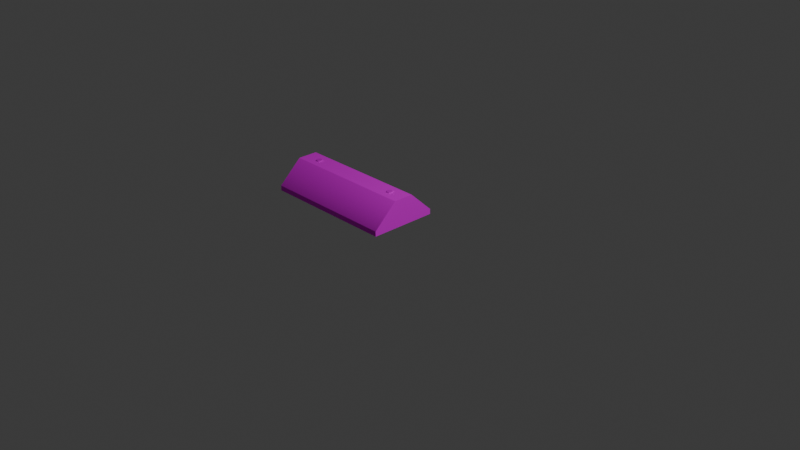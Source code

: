 # Source: speed_bump.blend  (saved by Blender 4.3.34; exported with 4.5.12 LTS)
import bpy
from mathutils import Matrix  # noqa: F401  (used for matrix-valued properties, if any)

bpy.ops.wm.read_factory_settings(use_empty=True)
scene = bpy.context.scene
scene.name = 'Scene'

# ---- collections
col_collection = bpy.data.collections.new('Collection'); scene.collection.children.link(col_collection)

# ---- images (referenced by path relative to the original .blend; pixels are not part of the script)
import os
ASSET_DIR = os.environ.get("B2B_ASSET_DIR", "")  # directory of the original .blend (textures are referenced by path, not embedded)
HERE = os.path.dirname(os.path.abspath(__file__))  # packed textures are extracted next to this script under _unpacked/

def load_image(name, relpath, width, height, colorspace="sRGB"):
    """Load a texture the original file referenced (path relative to the .blend, or extracted next to this script)."""
    p = next((c for c in (os.path.join(HERE, relpath), os.path.join(ASSET_DIR, relpath)) if relpath and os.path.exists(c)), "")
    if p:
        img = bpy.data.images.load(p, check_existing=True)
        img.name = name
    else:  # same state as the original file: an image datablock whose file is absent (Cycles renders it pink)
        img = bpy.data.images.new(name, width, height)
        img.source = "FILE"
        img.filepath = "//" + (relpath or name)
    img.colorspace_settings.name = colorspace
    return img
img_untitled_001 = load_image('Untitled.001', '', 1024, 1024, 'sRGB')
img_19829fdf8954334590777efdaefd1f65_jpg = load_image('19829fdf8954334590777efdaefd1f65.jpg', '19829fdf8954334590777efdaefd1f65.jpg', 1024, 1024, 'sRGB')

# ---- materials (node trees are filled in below, after node groups)
mat_concrete = bpy.data.materials.new('Concrete')
mat_concrete.diffuse_color = (0.588, 0.588, 0.588, 1.0)
mat_concrete.roughness = 0.8586
mat_concrete.specular_intensity = 0.0
mat_concrete.metallic = 1.0
mat_screw = bpy.data.materials.new('Screw')
mat_screw.diffuse_color = (0.588, 0.588, 0.588, 1.0)
mat_screw.roughness = 0.8586
mat_screw.specular_intensity = 0.0
mat_screw.metallic = 1.0

# ---- material node trees
mat_concrete.use_nodes = True; mat_concrete.node_tree.nodes.clear()
_N = mat_concrete.node_tree.nodes; _L = mat_concrete.node_tree.links
n0 = _N.new('ShaderNodeBsdfPrincipled'); n0.name = 'Principled BSDF.001'; n0.location = (636, 747)
n0.inputs[1].default_value = 1.0
n0.inputs[2].default_value = 1.0
n0.inputs[3].default_value = 1.0
n0.inputs[27].default_value = (0.0, 0.0, 0.0, 1.0)
n0.inputs[28].default_value = 1.0
n1 = _N.new('ShaderNodeOutputMaterial'); n1.name = 'Material Output.001'; n1.location = (965, 531)
n2 = _N.new('ShaderNodeDisplacement'); n2.name = 'Displacement'; n2.location = (754, 317)
n2.inputs[1].default_value = 0.0
n2.inputs[2].default_value = 1.0
n3 = _N.new('ShaderNodeTexCoord'); n3.name = 'Texture Coordinate'; n3.location = (137, 414)
n4 = _N.new('ShaderNodeTexImage'); n4.name = 'Image Texture'; n4.location = (313, 737)
n4.image = img_untitled_001
n5 = _N.new('ShaderNodeTexNoise'); n5.name = 'Noise Texture'; n5.location = (478, 373)
n6 = _N.new('ShaderNodeTexImage'); n6.name = 'Image Texture.001'; n6.location = (-355, 540)
n6.image = img_19829fdf8954334590777efdaefd1f65_jpg
_L.new(n0.outputs[0], n1.inputs[0])
_L.new(n2.outputs[0], n1.inputs[2])
_L.new(n6.outputs[0], n0.inputs[0])
n1.is_active_output = True
mat_screw.use_nodes = True; mat_screw.node_tree.nodes.clear()
_N = mat_screw.node_tree.nodes; _L = mat_screw.node_tree.links
n0 = _N.new('ShaderNodeBsdfPrincipled'); n0.name = 'Principled BSDF'; n0.location = (10, 300)
n0.inputs[1].default_value = 1.0
n0.inputs[2].default_value = 0.8586
n0.inputs[13].default_value = 0.0
n0.inputs[27].default_value = (0.0, 0.0, 0.0, 1.0)
n1 = _N.new('ShaderNodeOutputMaterial'); n1.name = 'Material Output'; n1.location = (300, 300)
n2 = _N.new('ShaderNodeNormalMap'); n2.name = 'Normal Map'; n2.location = (-300, -300)
n2.label = 'Normal/Map'
n3 = _N.new('ShaderNodeTexImage'); n3.name = 'Image Texture'; n3.location = (-502, 248)
n3.image = img_19829fdf8954334590777efdaefd1f65_jpg
_L.new(n0.outputs[0], n1.inputs[0])
_L.new(n2.outputs[0], n0.inputs[5])
_L.new(n3.outputs[0], n0.inputs[0])
n1.is_active_output = True

# ---- world
world_world = bpy.data.worlds.new('World'); scene.world = world_world
world_world.use_nodes = True; world_world.node_tree.nodes.clear()
_N = world_world.node_tree.nodes; _L = world_world.node_tree.links
n0 = _N.new('ShaderNodeOutputWorld'); n0.name = 'World Output'; n0.location = (300, 300)
n1 = _N.new('ShaderNodeBackground'); n1.name = 'Background'; n1.location = (10, 300)
n1.inputs[0].default_value = (0.05088, 0.05088, 0.05088, 1.0)
_L.new(n1.outputs[0], n0.inputs[0])
n0.is_active_output = True
world_world.color = (0.05088, 0.05088, 0.05088)
world_world.sun_shadow_jitter_overblur = 0.0

# ---- cameras
cam_camera = bpy.data.cameras.new('Camera')
cam_camera.clip_end = 100.0
cam_camera.ortho_scale = 7.314

# ---- lights
light_light = bpy.data.lights.new('Light', 'POINT')
light_light.energy = 1000.0
light_light.shadow_soft_size = 0.1

# ---- meshes
me_mesh_009 = bpy.data.meshes.new('Mesh.009')
me_mesh_009.from_pydata([(-20.0, -10.0, 0.0), (20.0, -10.0, 0.0), (-20.0, 10.0, 0.0), (20.0, 10.0, 0.0), (-20.0, -3.0, 8.0), (20.0, -3.0, 8.0), (-20.0, 3.0, 8.0), (20.0, 3.0, 8.0), (20.0, -10.0, 1.5), (-20.0, -10.0, 1.5), (20.0, 10.0, 1.5), (-20.0, 10.0, 1.5)], [], [(0, 2, 3), (3, 1, 0), (4, 5, 7), (7, 6, 4), (1, 8, 9), (9, 0, 1), (1, 3, 10), (1, 10, 7), (7, 5, 8), (1, 7, 8), (2, 11, 10), (10, 3, 2), (2, 0, 9), (2, 9, 4), (4, 6, 11), (2, 4, 11), (5, 4, 9), (9, 8, 5), (6, 7, 10), (10, 11, 6)])
me_mesh_009.polygons.foreach_set('use_smooth', [True] * 20)
_k = set([(0, 1), (0, 2), (0, 9), (1, 3), (1, 8), (2, 3), (2, 11), (3, 10), (4, 5), (4, 6), (4, 9), (5, 7), (5, 8), (6, 7), (6, 11), (7, 10)])
me_mesh_009.attributes.new('sharp_edge', 'BOOLEAN', 'EDGE').data.foreach_set('value', [ (min(e.vertices), max(e.vertices)) in _k for e in me_mesh_009.edges])
_uv = me_mesh_009.uv_layers.new(name='UVChannel_1')
_uv.uv.foreach_set('vector', [0.0005, 0.8435, 0.0005, 0.4581, 0.7711, 0.4581, 0.7711, 0.4581, 0.7711, 0.8435, 0.0005, 0.8435, 0.0005, 0.168, 0.7888, 0.168, 0.7888, 0.2862, 0.7888, 0.2862, 0.0005, 0.2862, 0.0005, 0.168, 0.7888, 0.0005, 0.7888, 0.03006, 0.0005, 0.03006, 0.0005, 0.03006, 0.0005, 0.0005, 0.7888, 0.0005, 0.6762, 0.9995, 0.2909, 0.9995, 0.2909, 0.9706, 0.6762, 0.9995, 0.2909, 0.9706, 0.4258, 0.8454, 0.4258, 0.8454, 0.5414, 0.8454, 0.6762, 0.9706, 0.6762, 0.9995, 0.4258, 0.8454, 0.6762, 0.9706, 0.0005, 0.4538, 0.0005, 0.4242, 0.7888, 0.4242, 0.7888, 0.4242, 0.7888, 0.4538, 0.0005, 0.4538, 0.0005, 0.8454, 0.3858, 0.8454, 0.3858, 0.8743, 0.0005, 0.8454, 0.3858, 0.8743, 0.251, 0.9995, 0.251, 0.9995, 0.1354, 0.9995, 0.0005, 0.8743, 0.0005, 0.8454, 0.251, 0.9995, 0.0005, 0.8743, 0.7888, 0.168, 0.0005, 0.168, 0.0005, 0.03006, 0.0005, 0.03006, 0.7888, 0.03006, 0.7888, 0.168, 0.0005, 0.2862, 0.7888, 0.2862, 0.7888, 0.4242, 0.7888, 0.4242, 0.0005, 0.4242, 0.0005, 0.2862])
me_mesh_009.materials.append(mat_concrete)
me_mesh_009.update()
me_mesh_009.normals_split_custom_set([tuple(v) for v in zip(*[iter([0.0, 0.0, -1.0, 0.0, 0.0, -1.0, 0.0, 0.0, -1.0, 0.0, 0.0, -1.0, 0.0, 0.0, -1.0, 0.0, 0.0, -1.0, 0.0, 0.0, 1.0, 0.0, 0.0, 1.0, 0.0, 0.0, 1.0, 0.0, 0.0, 1.0, 0.0, 0.0, 1.0, 0.0, 0.0, 1.0, 0.0, -1.0, 0.0, 0.0, -0.9166, 0.3997, 0.0, -0.9166, 0.3997, 0.0, -0.9166, 0.3997, 0.0, -1.0, 0.0, 0.0, -1.0, 0.0, 1.0, 0.0, 0.0, 1.0, 0.0, 0.0, 1.0, 0.0, 0.0, 1.0, 0.0, 0.0, 1.0, 0.0, 0.0, 1.0, 0.0, 0.0, 1.0, 0.0, 0.0, 1.0, 0.0, 0.0, 1.0, 0.0, 0.0, 1.0, 0.0, 0.0, 1.0, 0.0, 0.0, 1.0, 0.0, 0.0, 0.0, 1.0, 0.0, 0.0, 0.9166, 0.3997, 0.0, 0.9166, 0.3997, 0.0, 0.9166, 0.3997, 0.0, 1.0, 0.0, 0.0, 1.0, 0.0, -1.0, 0.0, 0.0, -1.0, 0.0, 0.0, -1.0, 0.0, 0.0, -1.0, 0.0, 0.0, -1.0, 0.0, 0.0, -1.0, 0.0, 0.0, -1.0, 0.0, 0.0, -1.0, 0.0, 0.0, -1.0, 0.0, 0.0, -1.0, 0.0, 0.0, -1.0, 0.0, 0.0, -1.0, 0.0, 0.0, 0.0, -0.6805, 0.7328, 0.0, -0.6805, 0.7328, 0.0, -0.9166, 0.3997, 0.0, -0.9166, 0.3997, 0.0, -0.9166, 0.3997, 0.0, -0.6805, 0.7328, 0.0, 0.6805, 0.7328, 0.0, 0.6805, 0.7328, 0.0, 0.9166, 0.3997, 0.0, 0.9166, 0.3997, 0.0, 0.9166, 0.3997, 0.0, 0.6805, 0.7328])] * 3)])
me_mesh_010 = bpy.data.meshes.new('Mesh.010')
me_mesh_010.from_pydata([(0.9, 0.0, 0.0), (0.45, 0.7794, 0.0), (-0.45, 0.7794, 0.0), (-0.9, -7.868e-08, 0.0), (-0.45, -0.7794, 0.0), (0.45, -0.7794, 0.0), (0.9, 0.0, 0.3), (0.45, 0.7794, 0.3), (-0.45, 0.7794, 0.3), (-0.9, -7.868e-08, 0.3), (-0.45, -0.7794, 0.3), (0.45, -0.7794, 0.3)], [], [(0, 1, 7), (7, 6, 0), (1, 2, 8), (8, 7, 1), (2, 3, 9), (9, 8, 2), (3, 4, 10), (10, 9, 3), (4, 5, 11), (11, 10, 4), (5, 0, 6), (6, 11, 5), (6, 7, 8), (8, 9, 10), (6, 8, 10), (11, 6, 10)])
me_mesh_010.polygons.foreach_set('use_smooth', [True] * 16)
_k = set([(6, 7), (6, 11), (7, 8), (8, 9), (9, 10), (10, 11)])
me_mesh_010.attributes.new('sharp_edge', 'BOOLEAN', 'EDGE').data.foreach_set('value', [ (min(e.vertices), max(e.vertices)) in _k for e in me_mesh_010.edges])
_uv = me_mesh_010.uv_layers.new(name='UVChannel_1')
_uv.uv.foreach_set('vector', [0.9698, 0.6596, 0.5893, 0.9995, 0.5669, 0.892, 0.5669, 0.892, 0.8655, 0.6252, 0.9698, 0.6596, 0.5893, 0.9995, 0.1046, 0.8399, 0.1865, 0.7668, 0.1865, 0.7668, 0.5669, 0.892, 0.5893, 0.9995, 0.1046, 0.8399, 0.0005, 0.3404, 0.1048, 0.3748, 0.1048, 0.3748, 0.1865, 0.7668, 0.1046, 0.8399, 0.0005, 0.3404, 0.381, 0.0005, 0.4034, 0.108, 0.4034, 0.108, 0.1048, 0.3748, 0.0005, 0.3404, 0.381, 0.0005, 0.8657, 0.1601, 0.7838, 0.2332, 0.7838, 0.2332, 0.4034, 0.108, 0.381, 0.0005, 0.8657, 0.1601, 0.9698, 0.6596, 0.8655, 0.6252, 0.8655, 0.6252, 0.7838, 0.2332, 0.8657, 0.1601, 0.8655, 0.6252, 0.5669, 0.892, 0.1865, 0.7668, 0.1865, 0.7668, 0.1048, 0.3748, 0.4034, 0.108, 0.8655, 0.6252, 0.1865, 0.7668, 0.4034, 0.108, 0.7838, 0.2332, 0.8655, 0.6252, 0.4034, 0.108])
me_mesh_010.materials.append(mat_screw)
me_mesh_010.update()
me_mesh_010.normals_split_custom_set([tuple(v) for v in zip(*[iter([1.0, -1.509e-05, 0.0, 0.5, 0.866, 0.0, 0.5, 0.866, 0.0, 0.5, 0.866, 0.0, 1.0, 1.512e-05, 0.0, 1.0, -1.509e-05, 0.0, 0.5, 0.866, 0.0, -0.5, 0.866, 0.0, -0.5, 0.866, 0.0, -0.5, 0.866, 0.0, 0.5, 0.866, 0.0, 0.5, 0.866, 0.0, -0.5, 0.866, 0.0, -1.0, 1.496e-05, 0.0, -1.0, -1.518e-05, 0.0, -1.0, -1.518e-05, 0.0, -0.5, 0.866, 0.0, -0.5, 0.866, 0.0, -1.0, 1.496e-05, 0.0, -0.5, -0.866, 0.0, -0.5, -0.866, 0.0, -0.5, -0.866, 0.0, -1.0, -1.518e-05, 0.0, -1.0, 1.496e-05, 0.0, -0.5, -0.866, 0.0, 0.5, -0.866, 0.0, 0.5, -0.866, 0.0, 0.5, -0.866, 0.0, -0.5, -0.866, 0.0, -0.5, -0.866, 0.0, 0.5, -0.866, 0.0, 1.0, -1.509e-05, 0.0, 1.0, 1.512e-05, 0.0, 1.0, 1.512e-05, 0.0, 0.5, -0.866, 0.0, 0.5, -0.866, 0.0, 2.124e-09, 0.0, 1.0, 8.497e-09, 0.0, 1.0, -8.497e-09, 0.0, 1.0, -8.497e-09, 0.0, 1.0, -4.248e-08, 0.0, 1.0, -1.062e-08, 0.0, 1.0, 2.124e-09, 0.0, 1.0, -8.497e-09, 0.0, 1.0, -1.062e-08, 0.0, 1.0, 0.0, 0.0, 1.0, 2.124e-09, 0.0, 1.0, -1.062e-08, 0.0, 1.0])] * 3)])
me_mesh_008 = bpy.data.meshes.new('Mesh.008')
me_mesh_008.from_pydata([(0.9, 0.0, 0.0), (0.45, 0.7794, 0.0), (-0.45, 0.7794, 0.0), (-0.9, -7.868e-08, 0.0), (-0.45, -0.7794, 0.0), (0.45, -0.7794, 0.0), (0.9, 0.0, 0.3), (0.45, 0.7794, 0.3), (-0.45, 0.7794, 0.3), (-0.9, -7.868e-08, 0.3), (-0.45, -0.7794, 0.3), (0.45, -0.7794, 0.3)], [], [(0, 1, 7), (7, 6, 0), (1, 2, 8), (8, 7, 1), (2, 3, 9), (9, 8, 2), (3, 4, 10), (10, 9, 3), (4, 5, 11), (11, 10, 4), (5, 0, 6), (6, 11, 5), (6, 7, 8), (8, 9, 10), (6, 8, 10), (11, 6, 10)])
me_mesh_008.polygons.foreach_set('use_smooth', [True] * 16)
_k = set([(6, 7), (6, 11), (7, 8), (8, 9), (9, 10), (10, 11)])
me_mesh_008.attributes.new('sharp_edge', 'BOOLEAN', 'EDGE').data.foreach_set('value', [ (min(e.vertices), max(e.vertices)) in _k for e in me_mesh_008.edges])
_uv = me_mesh_008.uv_layers.new(name='UVChannel_1')
_uv.uv.foreach_set('vector', [0.9698, 0.6596, 0.5893, 0.9995, 0.5669, 0.892, 0.5669, 0.892, 0.8655, 0.6252, 0.9698, 0.6596, 0.5893, 0.9995, 0.1046, 0.8399, 0.1865, 0.7668, 0.1865, 0.7668, 0.5669, 0.892, 0.5893, 0.9995, 0.1046, 0.8399, 0.0005, 0.3404, 0.1048, 0.3748, 0.1048, 0.3748, 0.1865, 0.7668, 0.1046, 0.8399, 0.0005, 0.3404, 0.381, 0.0005, 0.4034, 0.108, 0.4034, 0.108, 0.1048, 0.3748, 0.0005, 0.3404, 0.381, 0.0005, 0.8657, 0.1601, 0.7838, 0.2332, 0.7838, 0.2332, 0.4034, 0.108, 0.381, 0.0005, 0.8657, 0.1601, 0.9698, 0.6596, 0.8655, 0.6252, 0.8655, 0.6252, 0.7838, 0.2332, 0.8657, 0.1601, 0.8655, 0.6252, 0.5669, 0.892, 0.1865, 0.7668, 0.1865, 0.7668, 0.1048, 0.3748, 0.4034, 0.108, 0.8655, 0.6252, 0.1865, 0.7668, 0.4034, 0.108, 0.7838, 0.2332, 0.8655, 0.6252, 0.4034, 0.108])
me_mesh_008.materials.append(mat_screw)
me_mesh_008.update()
me_mesh_008.normals_split_custom_set([tuple(v) for v in zip(*[iter([1.0, -1.509e-05, 0.0, 0.5, 0.866, 0.0, 0.5, 0.866, 0.0, 0.5, 0.866, 0.0, 1.0, 1.512e-05, 0.0, 1.0, -1.509e-05, 0.0, 0.5, 0.866, 0.0, -0.5, 0.866, 0.0, -0.5, 0.866, 0.0, -0.5, 0.866, 0.0, 0.5, 0.866, 0.0, 0.5, 0.866, 0.0, -0.5, 0.866, 0.0, -1.0, 1.496e-05, 0.0, -1.0, -1.518e-05, 0.0, -1.0, -1.518e-05, 0.0, -0.5, 0.866, 0.0, -0.5, 0.866, 0.0, -1.0, 1.496e-05, 0.0, -0.5, -0.866, 0.0, -0.5, -0.866, 0.0, -0.5, -0.866, 0.0, -1.0, -1.518e-05, 0.0, -1.0, 1.496e-05, 0.0, -0.5, -0.866, 0.0, 0.5, -0.866, 0.0, 0.5, -0.866, 0.0, 0.5, -0.866, 0.0, -0.5, -0.866, 0.0, -0.5, -0.866, 0.0, 0.5, -0.866, 0.0, 1.0, -1.509e-05, 0.0, 1.0, 1.512e-05, 0.0, 1.0, 1.512e-05, 0.0, 0.5, -0.866, 0.0, 0.5, -0.866, 0.0, 2.124e-09, 0.0, 1.0, 8.497e-09, 0.0, 1.0, -8.497e-09, 0.0, 1.0, -8.497e-09, 0.0, 1.0, -4.248e-08, 0.0, 1.0, -1.062e-08, 0.0, 1.0, 2.124e-09, 0.0, 1.0, -8.497e-09, 0.0, 1.0, -1.062e-08, 0.0, 1.0, 0.0, 0.0, 1.0, 2.124e-09, 0.0, 1.0, -1.062e-08, 0.0, 1.0])] * 3)])

# ---- objects
ob_light = bpy.data.objects.new('Light', light_light)
ob_camera = bpy.data.objects.new('Camera', cam_camera)
ob_speed_bump = bpy.data.objects.new('speed_bump', me_mesh_009)
ob_2 = bpy.data.objects.new('2', me_mesh_010)
ob_1 = bpy.data.objects.new('1', me_mesh_008)

# ---- transforms, parenting, visibility, modifiers, constraints
ob_light.location = (4.076, 1.005, 5.904)
ob_light.rotation_euler = (0.6503, 0.05522, 1.866)
ob_light.lock_rotations_4d = False
ob_light.empty_display_type = 'ARROWS'
ob_light.color = (0.0, 0.0, 0.0, 0.0)
ob_light.lineart.crease_threshold = 0.0
ob_camera.location = (7.359, -6.926, 4.958)
ob_camera.rotation_euler = (1.109, 0.0, 0.8149)
ob_camera.lock_rotations_4d = False
ob_camera.empty_display_type = 'ARROWS'
ob_camera.color = (0.0, 0.0, 0.0, 0.0)
ob_camera.display_type = 'WIRE'
ob_camera.lineart.crease_threshold = 0.0
ob_speed_bump.location = (-0.6066, -0.07659, 0.005256)
ob_speed_bump.scale = (0.03747, 0.03747, 0.03747)
ob_speed_bump.color = (0.8, 0.8, 0.8, 1.0)
ob_2.location = (-0.0556, -0.08052, 0.305)
ob_2.scale = (0.03747, 0.03747, 0.03747)
ob_2.color = (0.8, 0.8, 0.8, 1.0)
ob_1.location = (-1.149, -0.08438, 0.305)
ob_1.scale = (0.03747, 0.03747, 0.03747)
ob_1.color = (0.8, 0.8, 0.8, 1.0)

# ---- collection membership
col_collection.objects.link(ob_light)
col_collection.objects.link(ob_camera)
col_collection.objects.link(ob_speed_bump)
col_collection.objects.link(ob_2)
col_collection.objects.link(ob_1)

# ---- scene / render settings (as saved in the file)
scene.camera = ob_camera
scene.frame_start = 1; scene.frame_end = 250; scene.frame_set(1)
scene.render.engine = 'BLENDER_EEVEE_NEXT'
bpy.context.view_layer.update()

